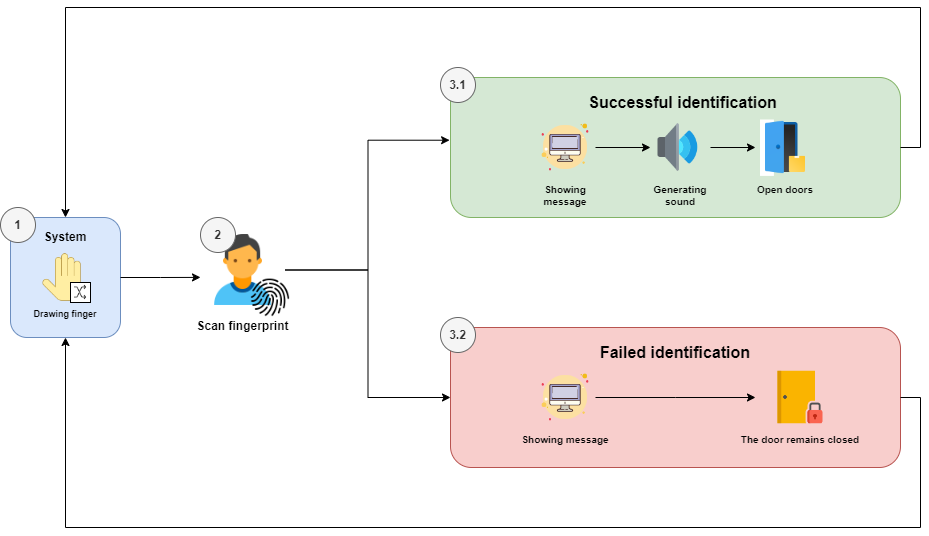

The diagram above was exported from draw.io. Its source (the exported page's mxGraphModel, read from the mxfile embedded in the PNG):
<mxGraphModel dx="1050" dy="638" grid="1" gridSize="10" guides="1" tooltips="1" connect="1" arrows="1" fold="1" page="1" pageScale="1" pageWidth="1920" pageHeight="1080" math="0" shadow="0">
  <root>
    <mxCell id="0" />
    <mxCell id="1" parent="0" />
    <mxCell id="aeMYJYJdvD_ofVczEfbe-4" value="" style="group" parent="1" vertex="1" connectable="0">
      <mxGeometry x="300" y="310" width="90" height="90" as="geometry" />
    </mxCell>
    <mxCell id="aeMYJYJdvD_ofVczEfbe-1" value="Scan fingerprint" style="shape=image;verticalLabelPosition=bottom;labelBackgroundColor=default;verticalAlign=top;aspect=fixed;imageAspect=0;image=data:image/png,(base64 omitted: 2508 chars);fontStyle=1" parent="aeMYJYJdvD_ofVczEfbe-4" vertex="1">
      <mxGeometry width="85" height="85" as="geometry" />
    </mxCell>
    <mxCell id="aeMYJYJdvD_ofVczEfbe-3" value="" style="shape=image;verticalLabelPosition=bottom;labelBackgroundColor=default;verticalAlign=top;aspect=fixed;imageAspect=0;image=data:image/png,(base64 omitted: 5612 chars);" parent="aeMYJYJdvD_ofVczEfbe-4" vertex="1">
      <mxGeometry x="50" y="50" width="40" height="40" as="geometry" />
    </mxCell>
    <mxCell id="aeMYJYJdvD_ofVczEfbe-40" value="&lt;b&gt;2&lt;/b&gt;" style="ellipse;whiteSpace=wrap;html=1;aspect=fixed;fillColor=#f5f5f5;fontColor=#333333;strokeColor=#666666;" parent="aeMYJYJdvD_ofVczEfbe-4" vertex="1">
      <mxGeometry y="-10" width="35" height="35" as="geometry" />
    </mxCell>
    <mxCell id="aeMYJYJdvD_ofVczEfbe-27" value="" style="group" parent="1" vertex="1" connectable="0">
      <mxGeometry x="100" y="290" width="120" height="130" as="geometry" />
    </mxCell>
    <mxCell id="aeMYJYJdvD_ofVczEfbe-25" value="" style="group" parent="aeMYJYJdvD_ofVczEfbe-27" vertex="1" connectable="0">
      <mxGeometry x="10" y="10" width="110" height="120" as="geometry" />
    </mxCell>
    <mxCell id="aeMYJYJdvD_ofVczEfbe-23" value="" style="rounded=1;whiteSpace=wrap;html=1;fillColor=#dae8fc;strokeColor=#6c8ebf;" parent="aeMYJYJdvD_ofVczEfbe-25" vertex="1">
      <mxGeometry width="110" height="120" as="geometry" />
    </mxCell>
    <mxCell id="aeMYJYJdvD_ofVczEfbe-22" value="" style="group" parent="aeMYJYJdvD_ofVczEfbe-25" vertex="1" connectable="0">
      <mxGeometry x="30" y="35" width="50" height="50" as="geometry" />
    </mxCell>
    <mxCell id="aeMYJYJdvD_ofVczEfbe-21" value="Drawing finger" style="shape=image;verticalLabelPosition=bottom;labelBackgroundColor=none;verticalAlign=top;aspect=fixed;imageAspect=0;image=data:image/png,(base64 omitted: 1768 chars);fontStyle=1;fontSize=9;" parent="aeMYJYJdvD_ofVczEfbe-22" vertex="1">
      <mxGeometry width="50" height="50" as="geometry" />
    </mxCell>
    <mxCell id="aeMYJYJdvD_ofVczEfbe-19" value="" style="group" parent="aeMYJYJdvD_ofVczEfbe-22" vertex="1" connectable="0">
      <mxGeometry x="30" y="30" width="20" height="20" as="geometry" />
    </mxCell>
    <mxCell id="aeMYJYJdvD_ofVczEfbe-17" value="" style="rounded=0;whiteSpace=wrap;html=1;" parent="aeMYJYJdvD_ofVczEfbe-19" vertex="1">
      <mxGeometry width="20" height="20" as="geometry" />
    </mxCell>
    <mxCell id="aeMYJYJdvD_ofVczEfbe-14" value="" style="shape=image;verticalLabelPosition=bottom;labelBackgroundColor=default;verticalAlign=top;aspect=fixed;imageAspect=0;image=data:image/png,(base64 omitted: 1676 chars);" parent="aeMYJYJdvD_ofVczEfbe-19" vertex="1">
      <mxGeometry x="0.9966666666666665" y="0.9966666666666665" width="18" height="18" as="geometry" />
    </mxCell>
    <mxCell id="aeMYJYJdvD_ofVczEfbe-24" value="&lt;b&gt;System&lt;/b&gt;" style="text;strokeColor=none;align=center;fillColor=none;html=1;verticalAlign=middle;whiteSpace=wrap;rounded=0;" parent="aeMYJYJdvD_ofVczEfbe-25" vertex="1">
      <mxGeometry x="25" y="5" width="60" height="30" as="geometry" />
    </mxCell>
    <mxCell id="aeMYJYJdvD_ofVczEfbe-26" value="&lt;b&gt;1&lt;/b&gt;" style="ellipse;whiteSpace=wrap;html=1;aspect=fixed;fillColor=#f5f5f5;fontColor=#333333;strokeColor=#666666;" parent="aeMYJYJdvD_ofVczEfbe-27" vertex="1">
      <mxGeometry width="35" height="35" as="geometry" />
    </mxCell>
    <mxCell id="aeMYJYJdvD_ofVczEfbe-29" style="edgeStyle=orthogonalEdgeStyle;rounded=0;orthogonalLoop=1;jettySize=auto;html=1;exitX=1;exitY=0.5;exitDx=0;exitDy=0;entryX=0;entryY=0.587;entryDx=0;entryDy=0;entryPerimeter=0;" parent="1" source="aeMYJYJdvD_ofVczEfbe-23" target="aeMYJYJdvD_ofVczEfbe-1" edge="1">
      <mxGeometry relative="1" as="geometry" />
    </mxCell>
    <mxCell id="aeMYJYJdvD_ofVczEfbe-39" value="" style="group" parent="1" vertex="1" connectable="0">
      <mxGeometry x="550" y="160" width="450" height="140" as="geometry" />
    </mxCell>
    <mxCell id="aeMYJYJdvD_ofVczEfbe-34" value="" style="rounded=1;whiteSpace=wrap;html=1;fillColor=#d5e8d4;strokeColor=#82b366;" parent="aeMYJYJdvD_ofVczEfbe-39" vertex="1">
      <mxGeometry width="450" height="140" as="geometry" />
    </mxCell>
    <mxCell id="aeMYJYJdvD_ofVczEfbe-38" style="edgeStyle=orthogonalEdgeStyle;rounded=0;orthogonalLoop=1;jettySize=auto;html=1;exitX=1;exitY=0.5;exitDx=0;exitDy=0;entryX=0;entryY=0.5;entryDx=0;entryDy=0;" parent="aeMYJYJdvD_ofVczEfbe-39" source="aeMYJYJdvD_ofVczEfbe-31" target="aeMYJYJdvD_ofVczEfbe-54" edge="1">
      <mxGeometry relative="1" as="geometry" />
    </mxCell>
    <mxCell id="aeMYJYJdvD_ofVczEfbe-31" value="Showing message" style="shape=image;verticalLabelPosition=bottom;labelBackgroundColor=none;verticalAlign=top;aspect=fixed;imageAspect=0;image=data:image/png,(base64 omitted: 3164 chars);fontStyle=1;whiteSpace=wrap;fontSize=10;" parent="aeMYJYJdvD_ofVczEfbe-39" vertex="1">
      <mxGeometry x="85" y="40" width="60" height="60" as="geometry" />
    </mxCell>
    <mxCell id="aeMYJYJdvD_ofVczEfbe-33" value="Open doors" style="shape=image;verticalLabelPosition=bottom;labelBackgroundColor=none;verticalAlign=top;aspect=fixed;imageAspect=0;image=data:image/png,(base64 omitted: 2756 chars);fontStyle=1;whiteSpace=wrap;fontSize=10;" parent="aeMYJYJdvD_ofVczEfbe-39" vertex="1">
      <mxGeometry x="305" y="40" width="60" height="60" as="geometry" />
    </mxCell>
    <mxCell id="aeMYJYJdvD_ofVczEfbe-35" value="&lt;span style=&quot;font-size: 16px;&quot;&gt;&lt;b&gt;Successful identification&lt;/b&gt;&lt;/span&gt;" style="text;strokeColor=none;align=center;fillColor=none;html=1;verticalAlign=middle;whiteSpace=wrap;rounded=0;" parent="aeMYJYJdvD_ofVczEfbe-39" vertex="1">
      <mxGeometry x="135" y="10" width="195" height="30" as="geometry" />
    </mxCell>
    <mxCell id="aeMYJYJdvD_ofVczEfbe-41" value="&lt;b&gt;3.1&lt;/b&gt;" style="ellipse;whiteSpace=wrap;html=1;aspect=fixed;fillColor=#f5f5f5;fontColor=#333333;strokeColor=#666666;" parent="aeMYJYJdvD_ofVczEfbe-39" vertex="1">
      <mxGeometry x="-10" y="-10" width="35" height="35" as="geometry" />
    </mxCell>
    <mxCell id="aeMYJYJdvD_ofVczEfbe-56" style="edgeStyle=orthogonalEdgeStyle;rounded=0;orthogonalLoop=1;jettySize=auto;html=1;exitX=1;exitY=0.5;exitDx=0;exitDy=0;entryX=0;entryY=0.5;entryDx=0;entryDy=0;" parent="aeMYJYJdvD_ofVczEfbe-39" source="aeMYJYJdvD_ofVczEfbe-54" target="aeMYJYJdvD_ofVczEfbe-33" edge="1">
      <mxGeometry relative="1" as="geometry" />
    </mxCell>
    <mxCell id="aeMYJYJdvD_ofVczEfbe-54" value="Generating sound" style="shape=image;verticalLabelPosition=bottom;labelBackgroundColor=none;verticalAlign=top;aspect=fixed;imageAspect=0;image=data:image/png,(base64 omitted: 2580 chars);whiteSpace=wrap;fontStyle=1;fontSize=10;" parent="aeMYJYJdvD_ofVczEfbe-39" vertex="1">
      <mxGeometry x="200" y="40" width="60" height="60" as="geometry" />
    </mxCell>
    <mxCell id="aeMYJYJdvD_ofVczEfbe-42" style="edgeStyle=orthogonalEdgeStyle;rounded=0;orthogonalLoop=1;jettySize=auto;html=1;entryX=-0.002;entryY=0.448;entryDx=0;entryDy=0;entryPerimeter=0;" parent="1" source="aeMYJYJdvD_ofVczEfbe-1" target="aeMYJYJdvD_ofVczEfbe-34" edge="1">
      <mxGeometry relative="1" as="geometry" />
    </mxCell>
    <mxCell id="aeMYJYJdvD_ofVczEfbe-43" value="" style="group" parent="1" vertex="1" connectable="0">
      <mxGeometry x="550" y="410" width="450" height="140" as="geometry" />
    </mxCell>
    <mxCell id="aeMYJYJdvD_ofVczEfbe-44" value="" style="rounded=1;whiteSpace=wrap;html=1;fillColor=#f8cecc;strokeColor=#b85450;" parent="aeMYJYJdvD_ofVczEfbe-43" vertex="1">
      <mxGeometry width="450" height="140" as="geometry" />
    </mxCell>
    <mxCell id="aeMYJYJdvD_ofVczEfbe-45" style="edgeStyle=orthogonalEdgeStyle;rounded=0;orthogonalLoop=1;jettySize=auto;html=1;exitX=1;exitY=0.5;exitDx=0;exitDy=0;" parent="aeMYJYJdvD_ofVczEfbe-43" source="aeMYJYJdvD_ofVczEfbe-46" edge="1">
      <mxGeometry relative="1" as="geometry">
        <mxPoint x="305" y="70" as="targetPoint" />
      </mxGeometry>
    </mxCell>
    <mxCell id="aeMYJYJdvD_ofVczEfbe-46" value="Showing message" style="shape=image;verticalLabelPosition=bottom;labelBackgroundColor=none;verticalAlign=top;aspect=fixed;imageAspect=0;image=data:image/png,(base64 omitted: 3164 chars);fontStyle=1;fontSize=10;" parent="aeMYJYJdvD_ofVczEfbe-43" vertex="1">
      <mxGeometry x="85" y="40" width="60" height="60" as="geometry" />
    </mxCell>
    <mxCell id="aeMYJYJdvD_ofVczEfbe-48" value="&lt;span style=&quot;font-size: 16px;&quot;&gt;&lt;b&gt;Failed identification&lt;/b&gt;&lt;/span&gt;" style="text;strokeColor=none;align=center;fillColor=none;html=1;verticalAlign=middle;whiteSpace=wrap;rounded=0;" parent="aeMYJYJdvD_ofVczEfbe-43" vertex="1">
      <mxGeometry x="135" y="10" width="180" height="30" as="geometry" />
    </mxCell>
    <mxCell id="aeMYJYJdvD_ofVczEfbe-49" value="&lt;b&gt;3.2&lt;/b&gt;" style="ellipse;whiteSpace=wrap;html=1;aspect=fixed;fillColor=#f5f5f5;fontColor=#333333;strokeColor=#666666;" parent="aeMYJYJdvD_ofVczEfbe-43" vertex="1">
      <mxGeometry x="-10" y="-10" width="35" height="35" as="geometry" />
    </mxCell>
    <mxCell id="aeMYJYJdvD_ofVczEfbe-53" value="The door remains closed" style="shape=image;verticalLabelPosition=bottom;labelBackgroundColor=none;verticalAlign=top;aspect=fixed;imageAspect=0;image=data:image/png,(base64 omitted: 1564 chars);fontStyle=1;fontSize=10;" parent="aeMYJYJdvD_ofVczEfbe-43" vertex="1">
      <mxGeometry x="320" y="40" width="60" height="60" as="geometry" />
    </mxCell>
    <mxCell id="aeMYJYJdvD_ofVczEfbe-50" style="edgeStyle=orthogonalEdgeStyle;rounded=0;orthogonalLoop=1;jettySize=auto;html=1;exitX=1;exitY=0.5;exitDx=0;exitDy=0;entryX=0;entryY=0.5;entryDx=0;entryDy=0;" parent="1" source="aeMYJYJdvD_ofVczEfbe-1" target="aeMYJYJdvD_ofVczEfbe-44" edge="1">
      <mxGeometry relative="1" as="geometry" />
    </mxCell>
    <mxCell id="aeMYJYJdvD_ofVczEfbe-51" style="edgeStyle=orthogonalEdgeStyle;rounded=0;orthogonalLoop=1;jettySize=auto;html=1;exitX=1;exitY=0.5;exitDx=0;exitDy=0;entryX=0.5;entryY=1;entryDx=0;entryDy=0;" parent="1" source="aeMYJYJdvD_ofVczEfbe-44" target="aeMYJYJdvD_ofVczEfbe-23" edge="1">
      <mxGeometry relative="1" as="geometry">
        <Array as="points">
          <mxPoint x="1020" y="480" />
          <mxPoint x="1020" y="610" />
          <mxPoint x="165" y="610" />
        </Array>
      </mxGeometry>
    </mxCell>
    <mxCell id="aeMYJYJdvD_ofVczEfbe-52" style="edgeStyle=orthogonalEdgeStyle;rounded=0;orthogonalLoop=1;jettySize=auto;html=1;exitX=1;exitY=0.5;exitDx=0;exitDy=0;entryX=0.5;entryY=0;entryDx=0;entryDy=0;" parent="1" source="aeMYJYJdvD_ofVczEfbe-34" target="aeMYJYJdvD_ofVczEfbe-23" edge="1">
      <mxGeometry relative="1" as="geometry">
        <Array as="points">
          <mxPoint x="1020" y="230" />
          <mxPoint x="1020" y="90" />
          <mxPoint x="165" y="90" />
        </Array>
      </mxGeometry>
    </mxCell>
  </root>
</mxGraphModel>